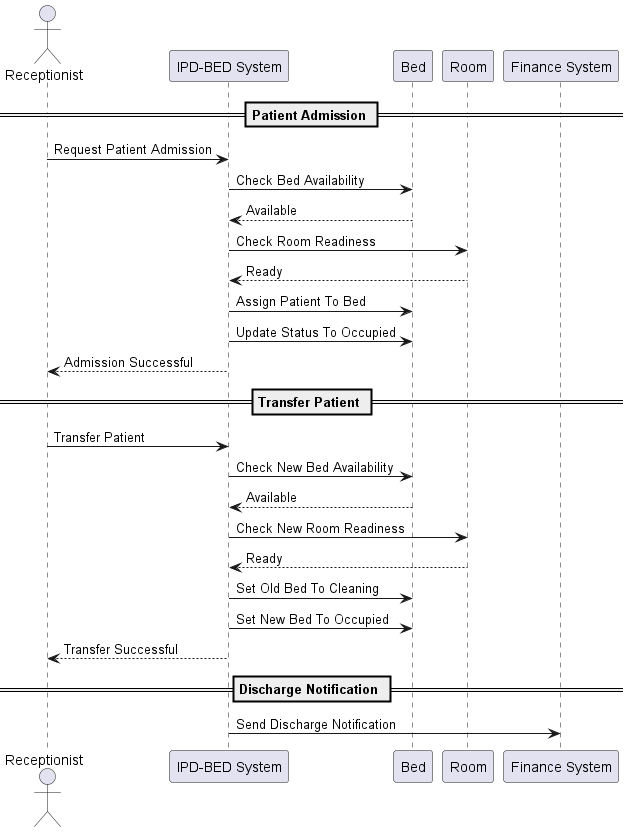

The diagram above was rendered by PlantUML. Its source (embedded in the PNG):
@startuml sequence

actor Receptionist

participant "IPD-BED System" as System
participant Bed
participant Room
participant "Finance System" as Finance

== Patient Admission ==

Receptionist -> System : Request Patient Admission

System -> Bed : Check Bed Availability
Bed --> System : Available

System -> Room : Check Room Readiness
Room --> System : Ready

System -> Bed : Assign Patient To Bed
System -> Bed : Update Status To Occupied

System --> Receptionist : Admission Successful

== Transfer Patient ==

Receptionist -> System : Transfer Patient

System -> Bed : Check New Bed Availability
Bed --> System : Available

System -> Room : Check New Room Readiness
Room --> System : Ready

System -> Bed : Set Old Bed To Cleaning
System -> Bed : Set New Bed To Occupied

System --> Receptionist : Transfer Successful

== Discharge Notification ==

System -> Finance : Send Discharge Notification

@enduml